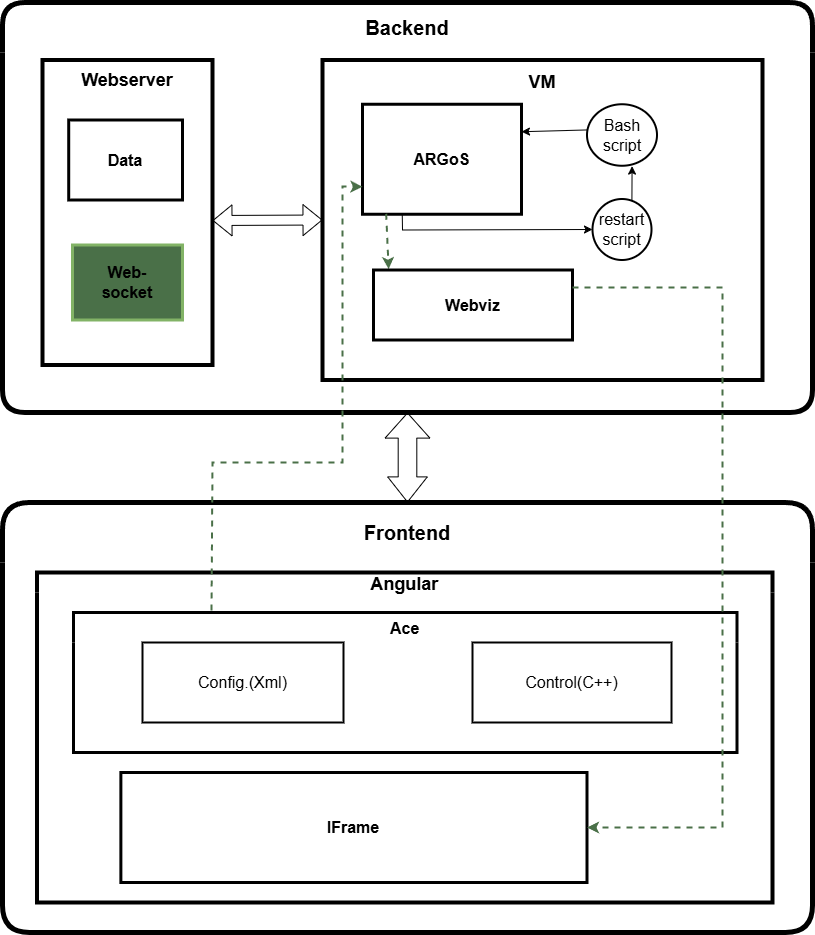

The diagram above was exported from draw.io. Its source (the exported page's mxGraphModel, read from the mxfile embedded in the PNG):
<mxGraphModel dx="1622" dy="881" grid="1" gridSize="10" guides="1" tooltips="1" connect="1" arrows="1" fold="1" page="1" pageScale="1" pageWidth="827" pageHeight="1169" math="0" shadow="0">
  <root>
    <mxCell id="0" />
    <mxCell id="1" parent="0" />
    <mxCell id="Vp5CT4gDTbPzwygXsdX8-3" value="&lt;font style=&quot;font-size: 20px;&quot;&gt;Backend&lt;/font&gt;" style="swimlane;whiteSpace=wrap;html=1;startSize=50;strokeWidth=5;swimlaneLine=0;rounded=1;" parent="1" vertex="1">
      <mxGeometry x="10" y="80" width="810" height="410" as="geometry">
        <mxRectangle x="9" y="10" width="140" height="30" as="alternateBounds" />
      </mxGeometry>
    </mxCell>
    <mxCell id="Vp5CT4gDTbPzwygXsdX8-4" value="&lt;font style=&quot;font-size: 18px;&quot;&gt;Webserver&lt;/font&gt;" style="swimlane;whiteSpace=wrap;html=1;startSize=40;strokeWidth=4;swimlaneLine=0;" parent="Vp5CT4gDTbPzwygXsdX8-3" vertex="1">
      <mxGeometry x="40" y="57.5" width="170" height="305" as="geometry" />
    </mxCell>
    <UserObject label="&lt;font style=&quot;font-size: 16px;&quot;&gt;&lt;b&gt;Web-&lt;/b&gt;&lt;/font&gt;&lt;div&gt;&lt;font style=&quot;font-size: 16px;&quot;&gt;&lt;b&gt;socket&lt;/b&gt;&lt;/font&gt;&lt;/div&gt;" treeRoot="1" id="Vp5CT4gDTbPzwygXsdX8-7">
      <mxCell style="whiteSpace=wrap;html=1;align=center;treeFolding=1;treeMoving=1;newEdgeStyle={&quot;edgeStyle&quot;:&quot;elbowEdgeStyle&quot;,&quot;startArrow&quot;:&quot;none&quot;,&quot;endArrow&quot;:&quot;none&quot;};fillStyle=auto;fillColor=#4A7048;strokeColor=#82b366;strokeWidth=3;" parent="Vp5CT4gDTbPzwygXsdX8-4" vertex="1">
        <mxGeometry x="30" y="185" width="110" height="75" as="geometry" />
      </mxCell>
    </UserObject>
    <UserObject label="&lt;font style=&quot;font-size: 16px;&quot;&gt;&lt;b&gt;Data&lt;/b&gt;&lt;/font&gt;" treeRoot="1" id="Vp5CT4gDTbPzwygXsdX8-8">
      <mxCell style="whiteSpace=wrap;html=1;align=center;treeFolding=1;treeMoving=1;newEdgeStyle={&quot;edgeStyle&quot;:&quot;elbowEdgeStyle&quot;,&quot;startArrow&quot;:&quot;none&quot;,&quot;endArrow&quot;:&quot;none&quot;};strokeWidth=3;" parent="Vp5CT4gDTbPzwygXsdX8-4" vertex="1">
        <mxGeometry x="26.21" y="60" width="113.79" height="80" as="geometry" />
      </mxCell>
    </UserObject>
    <mxCell id="Vp5CT4gDTbPzwygXsdX8-9" value="VM" style="swimlane;startSize=40;horizontal=1;containerType=tree;strokeWidth=4;swimlaneLine=0;fontSize=18;" parent="Vp5CT4gDTbPzwygXsdX8-3" vertex="1">
      <mxGeometry x="320" y="57.5" width="440" height="320" as="geometry" />
    </mxCell>
    <mxCell id="Vp5CT4gDTbPzwygXsdX8-18" value="&lt;font style=&quot;font-size: 16px;&quot;&gt;Bash &lt;br&gt;script&lt;/font&gt;" style="ellipse;whiteSpace=wrap;html=1;align=center;newEdgeStyle={&quot;edgeStyle&quot;:&quot;entityRelationEdgeStyle&quot;,&quot;startArrow&quot;:&quot;none&quot;,&quot;endArrow&quot;:&quot;none&quot;,&quot;segment&quot;:10,&quot;curved&quot;:1,&quot;sourcePerimeterSpacing&quot;:0,&quot;targetPerimeterSpacing&quot;:0};treeFolding=1;treeMoving=1;strokeWidth=2;" parent="Vp5CT4gDTbPzwygXsdX8-9" vertex="1">
      <mxGeometry x="264.5" y="44.25" width="70" height="61.5" as="geometry" />
    </mxCell>
    <mxCell id="Vp5CT4gDTbPzwygXsdX8-47" value="" style="endArrow=classic;html=1;rounded=0;exitX=-0.005;exitY=0.418;exitDx=0;exitDy=0;entryX=1;entryY=0.25;entryDx=0;entryDy=0;exitPerimeter=0;" parent="Vp5CT4gDTbPzwygXsdX8-9" source="Vp5CT4gDTbPzwygXsdX8-18" target="Vp5CT4gDTbPzwygXsdX8-11" edge="1">
      <mxGeometry width="50" height="50" relative="1" as="geometry">
        <mxPoint x="320" y="56" as="sourcePoint" />
        <mxPoint x="370" y="6" as="targetPoint" />
        <Array as="points" />
      </mxGeometry>
    </mxCell>
    <mxCell id="Vp5CT4gDTbPzwygXsdX8-11" value="&lt;font style=&quot;font-size: 16px;&quot;&gt;&lt;b&gt;ARGoS&lt;/b&gt;&lt;/font&gt;" style="whiteSpace=wrap;html=1;treeFolding=1;treeMoving=1;newEdgeStyle={&quot;edgeStyle&quot;:&quot;elbowEdgeStyle&quot;,&quot;startArrow&quot;:&quot;none&quot;,&quot;endArrow&quot;:&quot;none&quot;};strokeWidth=3;" parent="Vp5CT4gDTbPzwygXsdX8-9" vertex="1">
      <mxGeometry x="40" y="44.25" width="159" height="110" as="geometry" />
    </mxCell>
    <mxCell id="Vp5CT4gDTbPzwygXsdX8-45" value="" style="endArrow=classic;html=1;rounded=0;exitX=0.25;exitY=1;exitDx=0;exitDy=0;entryX=0;entryY=0.5;entryDx=0;entryDy=0;" parent="Vp5CT4gDTbPzwygXsdX8-9" source="Vp5CT4gDTbPzwygXsdX8-11" target="Vp5CT4gDTbPzwygXsdX8-19" edge="1">
      <mxGeometry width="50" height="50" relative="1" as="geometry">
        <mxPoint x="320" y="30" as="sourcePoint" />
        <mxPoint x="370" y="-20" as="targetPoint" />
        <Array as="points">
          <mxPoint x="80" y="170" />
        </Array>
      </mxGeometry>
    </mxCell>
    <mxCell id="Vp5CT4gDTbPzwygXsdX8-19" value="&lt;font style=&quot;font-size: 16px;&quot;&gt;restart &lt;br&gt;script&lt;/font&gt;" style="ellipse;whiteSpace=wrap;html=1;align=center;newEdgeStyle={&quot;edgeStyle&quot;:&quot;entityRelationEdgeStyle&quot;,&quot;startArrow&quot;:&quot;none&quot;,&quot;endArrow&quot;:&quot;none&quot;,&quot;segment&quot;:10,&quot;curved&quot;:1,&quot;sourcePerimeterSpacing&quot;:0,&quot;targetPerimeterSpacing&quot;:0};treeFolding=1;treeMoving=1;strokeWidth=2;" parent="Vp5CT4gDTbPzwygXsdX8-9" vertex="1">
      <mxGeometry x="270" y="139" width="59" height="61" as="geometry" />
    </mxCell>
    <mxCell id="Vp5CT4gDTbPzwygXsdX8-46" value="" style="endArrow=classic;html=1;rounded=0;exitX=0.668;exitY=0.035;exitDx=0;exitDy=0;exitPerimeter=0;entryX=0.644;entryY=1.006;entryDx=0;entryDy=0;entryPerimeter=0;" parent="Vp5CT4gDTbPzwygXsdX8-9" source="Vp5CT4gDTbPzwygXsdX8-19" target="Vp5CT4gDTbPzwygXsdX8-18" edge="1">
      <mxGeometry width="50" height="50" relative="1" as="geometry">
        <mxPoint x="320" y="30" as="sourcePoint" />
        <mxPoint x="260" y="132.5" as="targetPoint" />
      </mxGeometry>
    </mxCell>
    <mxCell id="Vp5CT4gDTbPzwygXsdX8-52" value="" style="html=1;labelBackgroundColor=#ffffff;startArrow=none;startFill=0;startSize=6;endArrow=classic;endFill=1;endSize=6;jettySize=auto;orthogonalLoop=1;strokeWidth=2;dashed=1;fontSize=14;rounded=0;exitX=0.149;exitY=0.996;exitDx=0;exitDy=0;entryX=0.076;entryY=-0.013;entryDx=0;entryDy=0;fillColor=#008a00;strokeColor=#4A7048;exitPerimeter=0;entryPerimeter=0;" parent="Vp5CT4gDTbPzwygXsdX8-9" source="Vp5CT4gDTbPzwygXsdX8-11" target="Vp5CT4gDTbPzwygXsdX8-13" edge="1">
      <mxGeometry width="60" height="60" relative="1" as="geometry">
        <mxPoint x="400.5" y="156" as="sourcePoint" />
        <mxPoint x="370.5" y="106" as="targetPoint" />
        <Array as="points" />
      </mxGeometry>
    </mxCell>
    <mxCell id="Vp5CT4gDTbPzwygXsdX8-13" value="&lt;font style=&quot;font-size: 16px;&quot;&gt;&lt;b&gt;Webviz&lt;/b&gt;&lt;/font&gt;" style="whiteSpace=wrap;html=1;treeFolding=1;treeMoving=1;newEdgeStyle={&quot;edgeStyle&quot;:&quot;elbowEdgeStyle&quot;,&quot;startArrow&quot;:&quot;none&quot;,&quot;endArrow&quot;:&quot;none&quot;};strokeWidth=3;" parent="Vp5CT4gDTbPzwygXsdX8-9" vertex="1">
      <mxGeometry x="51" y="210" width="199" height="70" as="geometry" />
    </mxCell>
    <mxCell id="Vp5CT4gDTbPzwygXsdX8-14" style="edgeStyle=elbowEdgeStyle;rounded=0;orthogonalLoop=1;jettySize=auto;html=1;startArrow=none;endArrow=none;exitX=0.5;exitY=0;exitDx=0;exitDy=0;entryX=0.75;entryY=0;entryDx=0;entryDy=0;" parent="Vp5CT4gDTbPzwygXsdX8-9" source="Vp5CT4gDTbPzwygXsdX8-13" target="Vp5CT4gDTbPzwygXsdX8-13" edge="1">
      <mxGeometry relative="1" as="geometry" />
    </mxCell>
    <mxCell id="Vp5CT4gDTbPzwygXsdX8-44" value="" style="shape=flexArrow;endArrow=classic;startArrow=classic;html=1;rounded=0;exitX=0;exitY=0.5;exitDx=0;exitDy=0;" parent="Vp5CT4gDTbPzwygXsdX8-3" source="Vp5CT4gDTbPzwygXsdX8-9" edge="1">
      <mxGeometry width="100" height="100" relative="1" as="geometry">
        <mxPoint x="441" y="590" as="sourcePoint" />
        <mxPoint x="210" y="218" as="targetPoint" />
      </mxGeometry>
    </mxCell>
    <mxCell id="Vp5CT4gDTbPzwygXsdX8-20" value="&lt;font style=&quot;font-size: 20px;&quot;&gt;Frontend&lt;/font&gt;" style="swimlane;whiteSpace=wrap;html=1;startSize=60;strokeWidth=5;swimlaneFillColor=none;fillStyle=auto;rounded=1;swimlaneLine=0;" parent="1" vertex="1">
      <mxGeometry x="10" y="580" width="810" height="430" as="geometry">
        <mxRectangle x="9" y="10" width="140" height="30" as="alternateBounds" />
      </mxGeometry>
    </mxCell>
    <mxCell id="Vp5CT4gDTbPzwygXsdX8-30" value="Angular" style="swimlane;startSize=20;horizontal=1;containerType=tree;strokeWidth=4;swimlaneLine=0;fontSize=18;" parent="Vp5CT4gDTbPzwygXsdX8-20" vertex="1">
      <mxGeometry x="34.5" y="70" width="735.5" height="330" as="geometry" />
    </mxCell>
    <mxCell id="Vp5CT4gDTbPzwygXsdX8-36" value="Ace" style="swimlane;startSize=30;horizontal=1;containerType=tree;strokeWidth=3;swimlaneLine=0;fontSize=16;" parent="Vp5CT4gDTbPzwygXsdX8-30" vertex="1">
      <mxGeometry x="36.5" y="40" width="663.5" height="140" as="geometry" />
    </mxCell>
    <mxCell id="Vp5CT4gDTbPzwygXsdX8-37" value="&lt;font style=&quot;font-size: 16px;&quot;&gt;Config.(Xml)&lt;/font&gt;" style="whiteSpace=wrap;html=1;treeFolding=1;treeMoving=1;newEdgeStyle={&quot;edgeStyle&quot;:&quot;elbowEdgeStyle&quot;,&quot;startArrow&quot;:&quot;none&quot;,&quot;endArrow&quot;:&quot;none&quot;};strokeWidth=2;" parent="Vp5CT4gDTbPzwygXsdX8-36" vertex="1">
      <mxGeometry x="69" y="30" width="201" height="80" as="geometry" />
    </mxCell>
    <mxCell id="Vp5CT4gDTbPzwygXsdX8-38" value="&lt;font style=&quot;font-size: 16px;&quot;&gt;Control(C++)&lt;/font&gt;" style="whiteSpace=wrap;html=1;treeFolding=1;treeMoving=1;newEdgeStyle={&quot;edgeStyle&quot;:&quot;elbowEdgeStyle&quot;,&quot;startArrow&quot;:&quot;none&quot;,&quot;endArrow&quot;:&quot;none&quot;};strokeWidth=2;" parent="Vp5CT4gDTbPzwygXsdX8-36" vertex="1">
      <mxGeometry x="399" y="30" width="199" height="80" as="geometry" />
    </mxCell>
    <mxCell id="Vp5CT4gDTbPzwygXsdX8-39" style="edgeStyle=elbowEdgeStyle;rounded=0;orthogonalLoop=1;jettySize=auto;html=1;startArrow=none;endArrow=none;exitX=0.5;exitY=0;exitDx=0;exitDy=0;entryX=0.75;entryY=0;entryDx=0;entryDy=0;" parent="Vp5CT4gDTbPzwygXsdX8-36" source="Vp5CT4gDTbPzwygXsdX8-38" target="Vp5CT4gDTbPzwygXsdX8-38" edge="1">
      <mxGeometry relative="1" as="geometry" />
    </mxCell>
    <mxCell id="Vp5CT4gDTbPzwygXsdX8-42" value="&lt;font style=&quot;font-size: 16px;&quot;&gt;&lt;b&gt;IFrame&lt;/b&gt;&lt;/font&gt;" style="whiteSpace=wrap;html=1;treeFolding=1;treeMoving=1;newEdgeStyle={&quot;edgeStyle&quot;:&quot;elbowEdgeStyle&quot;,&quot;startArrow&quot;:&quot;none&quot;,&quot;endArrow&quot;:&quot;none&quot;};strokeWidth=3;" parent="Vp5CT4gDTbPzwygXsdX8-30" vertex="1">
      <mxGeometry x="83.87" y="200" width="466.13" height="110" as="geometry" />
    </mxCell>
    <mxCell id="Vp5CT4gDTbPzwygXsdX8-53" value="" style="html=1;labelBackgroundColor=#ffffff;startArrow=none;startFill=0;startSize=6;endArrow=classic;endFill=1;endSize=6;jettySize=auto;orthogonalLoop=1;strokeWidth=2;dashed=1;fontSize=14;rounded=0;exitX=0.208;exitY=-0.014;exitDx=0;exitDy=0;entryX=0;entryY=0.75;entryDx=0;entryDy=0;fillColor=#008a00;strokeColor=#4A7048;exitPerimeter=0;" parent="1" source="Vp5CT4gDTbPzwygXsdX8-36" target="Vp5CT4gDTbPzwygXsdX8-11" edge="1">
      <mxGeometry width="60" height="60" relative="1" as="geometry">
        <mxPoint x="460" y="600" as="sourcePoint" />
        <mxPoint x="520" y="540" as="targetPoint" />
        <Array as="points">
          <mxPoint x="220" y="540" />
          <mxPoint x="350" y="540" />
          <mxPoint x="350" y="264" />
        </Array>
      </mxGeometry>
    </mxCell>
    <mxCell id="Vp5CT4gDTbPzwygXsdX8-51" value="" style="html=1;labelBackgroundColor=#ffffff;startArrow=none;startFill=0;startSize=6;endArrow=classic;endFill=1;endSize=6;jettySize=auto;orthogonalLoop=1;strokeWidth=2;dashed=1;fontSize=14;rounded=0;entryX=1;entryY=0.5;entryDx=0;entryDy=0;exitX=1;exitY=0.25;exitDx=0;exitDy=0;fillColor=#008a00;strokeColor=#4A7048;" parent="1" source="Vp5CT4gDTbPzwygXsdX8-13" target="Vp5CT4gDTbPzwygXsdX8-42" edge="1">
      <mxGeometry width="60" height="60" relative="1" as="geometry">
        <mxPoint x="440" y="610" as="sourcePoint" />
        <mxPoint x="500" y="550" as="targetPoint" />
        <Array as="points">
          <mxPoint x="730" y="365" />
          <mxPoint x="730" y="905" />
        </Array>
      </mxGeometry>
    </mxCell>
    <mxCell id="b1iFDrqd6bPRd73hNCUB-1" value="" style="shape=flexArrow;endArrow=classic;startArrow=classic;html=1;rounded=0;entryX=0.5;entryY=1;entryDx=0;entryDy=0;exitX=0.5;exitY=0;exitDx=0;exitDy=0;width=18.620689655172413;startSize=8.035294117647059;endWidth=25.259515570934255;endSize=8.035294117647059;" parent="1" source="Vp5CT4gDTbPzwygXsdX8-20" target="Vp5CT4gDTbPzwygXsdX8-3" edge="1">
      <mxGeometry width="100" height="100" relative="1" as="geometry">
        <mxPoint x="413" y="270" as="sourcePoint" />
        <mxPoint x="414" y="210" as="targetPoint" />
      </mxGeometry>
    </mxCell>
  </root>
</mxGraphModel>